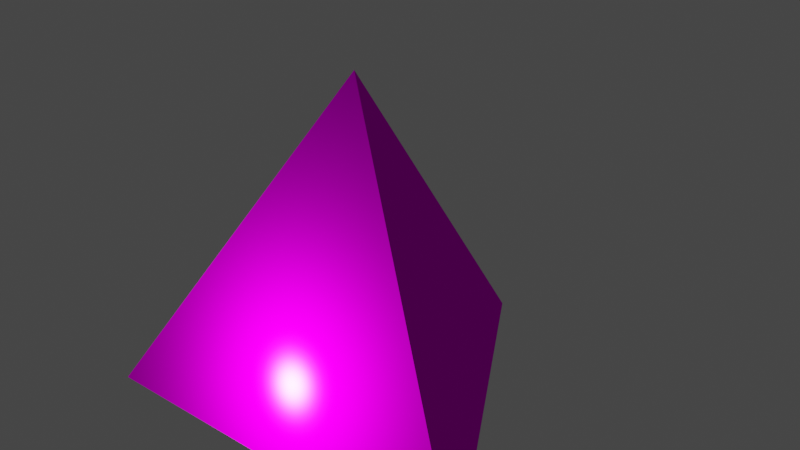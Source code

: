 # Source: dice_api_d4.blend  (saved by Blender 3.2.14; exported with 4.5.12 LTS)
import bpy
from mathutils import Matrix  # noqa: F401  (used for matrix-valued properties, if any)

bpy.ops.wm.read_factory_settings(use_empty=True)
scene = bpy.context.scene
scene.name = 'Scene'

# ---- collections
col_collection = bpy.data.collections.new('Collection'); scene.collection.children.link(col_collection)

# ---- images (referenced by path relative to the original .blend; pixels are not part of the script)
import os
ASSET_DIR = os.environ.get("B2B_ASSET_DIR", "")  # directory of the original .blend (textures are referenced by path, not embedded)
HERE = os.path.dirname(os.path.abspath(__file__))  # packed textures are extracted next to this script under _unpacked/

def load_image(name, relpath, width, height, colorspace="sRGB"):
    """Load a texture the original file referenced (path relative to the .blend, or extracted next to this script)."""
    p = next((c for c in (os.path.join(HERE, relpath), os.path.join(ASSET_DIR, relpath)) if relpath and os.path.exists(c)), "")
    if p:
        img = bpy.data.images.load(p, check_existing=True)
        img.name = name
    else:  # same state as the original file: an image datablock whose file is absent (Cycles renders it pink)
        img = bpy.data.images.new(name, width, height)
        img.source = "FILE"
        img.filepath = "//" + (relpath or name)
    img.colorspace_settings.name = colorspace
    return img
img_dice_api_d4_no_texture_png = load_image('dice_api_d4_no_texture.png', 'dice_api_d4_no_texture.png', 1024, 1024, 'sRGB')

# ---- materials (node trees are filled in below, after node groups)
mat_faces = bpy.data.materials.new('Faces')
mat_faces.alpha_threshold = 0.0
mat_faces.line_color = (0.0, 0.0, 0.0, 1.0)

# ---- material node trees
mat_faces.use_nodes = True; mat_faces.node_tree.nodes.clear()
_N = mat_faces.node_tree.nodes; _L = mat_faces.node_tree.links
n0 = _N.new('ShaderNodeLightPath'); n0.name = 'Light Path'; n0.location = (-11, 871)
n1 = _N.new('ShaderNodeMixShader'); n1.name = 'Mix Shader'; n1.location = (201, 604)
n2 = _N.new('ShaderNodeEmission'); n2.name = 'Emission'; n2.location = (-283, 482)
n3 = _N.new('ShaderNodeBsdfTransparent'); n3.name = 'Transparent BSDF'; n3.location = (-674, 550)
n4 = _N.new('ShaderNodeMixShader'); n4.name = 'Mix Shader.001'; n4.location = (32, 491)
n5 = _N.new('ShaderNodeOutputMaterial'); n5.name = 'Material Output'; n5.location = (524, 357)
n6 = _N.new('ShaderNodeTexImage'); n6.name = 'Image Texture'; n6.location = (-639, 302)
n6.image = img_dice_api_d4_no_texture_png
n6.interpolation = 'Closest'
n7 = _N.new('ShaderNodeBsdfPrincipled'); n7.name = 'Principled BSDF'; n7.location = (10, 300)
n7.distribution = 'GGX'
n7.subsurface_method = 'RANDOM_WALK_SKIN'
n7.inputs[2].default_value = 0.4
n7.inputs[3].default_value = 1.45
n7.inputs[11].default_value = 1.286
n7.inputs[13].default_value = 0.0
n7.inputs[27].default_value = (0.0, 0.0, 0.0, 1.0)
n7.inputs[28].default_value = 1.0
_L.new(n6.outputs[0], n7.inputs[0])
_L.new(n6.outputs[1], n7.inputs[4])
_L.new(n0.outputs[0], n1.inputs[0])
_L.new(n6.outputs[1], n4.inputs[0])
_L.new(n6.outputs[0], n2.inputs[0])
_L.new(n2.outputs[0], n4.inputs[2])
_L.new(n3.outputs[0], n4.inputs[1])
_L.new(n4.outputs[0], n1.inputs[1])
_L.new(n7.outputs[0], n5.inputs[0])
n5.is_active_output = True

# ---- world
world_world = bpy.data.worlds.new('World'); scene.world = world_world
world_world.use_nodes = True; world_world.node_tree.nodes.clear()
_N = world_world.node_tree.nodes; _L = world_world.node_tree.links
n0 = _N.new('ShaderNodeOutputWorld'); n0.name = 'World Output'; n0.location = (300, 300)
n1 = _N.new('ShaderNodeBackground'); n1.name = 'Background'; n1.location = (10, 300)
n1.inputs[0].default_value = (0.05088, 0.05088, 0.05088, 1.0)
_L.new(n1.outputs[0], n0.inputs[0])
n0.is_active_output = True
world_world.color = (0.05088, 0.05088, 0.05088)
world_world.use_sun_shadow = False
world_world.sun_shadow_jitter_overblur = 0.0

# ---- lights
light_light = bpy.data.lights.new('Light', 'POINT')
light_light.transmission_factor = 0.0
light_light.energy = 1000.0
light_light.shadow_soft_size = 0.1
light_light.shadow_maximum_resolution = 0.006
light_light.use_absolute_resolution = True

# ---- meshes
me_solid_004 = bpy.data.meshes.new('Solid.004')
me_solid_004.from_pydata([(2.384e-08, -1.192e-08, 0.45), (0.3674, -0.2121, -0.15), (-6.557e-08, 0.4243, -0.15), (-0.3674, -0.2121, -0.15)], [], [(0, 1, 2), (0, 2, 3), (0, 3, 1), (1, 3, 2)])
_uv = me_solid_004.uv_layers.new(name='UVMap')
_uv.uv.foreach_set('vector', [0.01306, 0.5032, 0.4852, 0.5032, 0.2491, 0.9997, 0.7491, 0.4997, 0.5131, 0.003217, 0.9852, 0.003217, 0.4852, 0.003217, 0.2491, 0.4997, 0.01306, 0.003217, 0.7491, 0.9997, 0.5131, 0.5032, 0.9852, 0.5032])
me_solid_004.materials.append(mat_faces)
me_solid_004.update()
arm_armature_001 = bpy.data.armatures.new('Armature.001')  # bones are not reproduced

# ---- objects
ob_light = bpy.data.objects.new('Light', light_light)
ob_armature_001 = bpy.data.objects.new('Armature.001', arm_armature_001)
ob_solid_001 = bpy.data.objects.new('Solid.001', me_solid_004)

# ---- transforms, parenting, visibility, modifiers, constraints
ob_light.location = (0.07625, -1.995, -0.09614)
ob_light.rotation_euler = (0.6503, 0.05522, 1.866)
ob_light.lock_rotations_4d = False
ob_light.empty_display_type = 'ARROWS'
ob_light.color = (0.0, 0.0, 0.0, 0.0)
ob_light.lineart.crease_threshold = 0.0
ob_armature_001.location = (0.0, 0.0, 0.0)
ob_armature_001.rotation_euler = (0.0, -0.0, -2.384e-07)
ob_armature_001.scale = (3.255, 3.255, 3.255)
ob_solid_001.parent = ob_armature_001
ob_solid_001.matrix_parent_inverse = Matrix(((3.072, -0.0, 0.0, -0.0), (-0.0, 3.072, -0.0, 0.0), (0.0, -0.0, 3.072, -0.0), (-0.0, 0.0, -0.0, 1.0)))
ob_solid_001.location = (0.0, 0.0, 0.0)
_vg = ob_solid_001.vertex_groups.new(name='Roll')
_vg = ob_solid_001.vertex_groups.new(name='Tumble')
_vg.add([0, 1, 2, 3], 1.0, 'REPLACE')
_m = ob_solid_001.modifiers.new('Armature', 'ARMATURE')
_m.object = ob_armature_001

# ---- collection membership
col_collection.objects.link(ob_light)
col_collection.objects.link(ob_armature_001)
col_collection.objects.link(ob_solid_001)

# ---- scene / render settings (as saved in the file)
scene.frame_start = 0; scene.frame_end = 45; scene.frame_set(0)
scene.render.engine = 'CYCLES'
scene.cycles.sampling_pattern = 'TABULATED_SOBOL'
scene.cycles.use_light_tree = False
scene.view_settings.view_transform = 'Filmic'
bpy.context.view_layer.update()

# ---- added for rendering (the .blend has no active camera): camera
cam_auto = bpy.data.cameras.new('AutoCamera')
cam_auto.lens = 50.0
cam_auto.sensor_width = 36.0
cam_auto.clip_end = 1000.0
ob_auto_camera = bpy.data.objects.new('AutoCamera', cam_auto)
scene.collection.objects.link(ob_auto_camera)
ob_auto_camera.location = (10.5695, -11.6227, 9.95556)
ob_auto_camera.rotation_euler = (1.09748, -7.21219e-08, 0.694738)
scene.camera = ob_auto_camera
bpy.context.view_layer.update()
